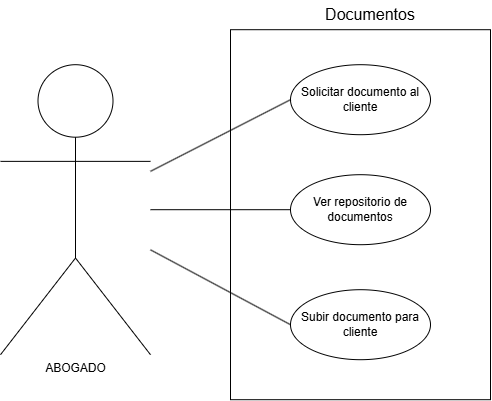

The diagram above was exported from draw.io. Its source (the exported page's mxGraphModel, read from the mxfile embedded in the PNG):
<mxGraphModel dx="813" dy="920" grid="1" gridSize="10" guides="1" tooltips="1" connect="1" arrows="1" fold="1" page="1" pageScale="1" pageWidth="827" pageHeight="1169" background="light-dark(#FFFFFF,#000000)" math="0" shadow="0">
  <root>
    <mxCell id="0" />
    <mxCell id="1" parent="0" />
    <mxCell id="D4loKpHZ95NTxOQJtXkG-98" parent="1" style="shape=umlActor;html=1;verticalLabelPosition=bottom;verticalAlign=top;align=center;" value="ABOGADO" vertex="1">
      <mxGeometry height="290" width="150" x="20" y="375" as="geometry" />
    </mxCell>
    <mxCell id="D4loKpHZ95NTxOQJtXkG-99" parent="1" style="rounded=0;whiteSpace=wrap;html=1;" value="" vertex="1">
      <mxGeometry height="370" width="260" x="250" y="340" as="geometry" />
    </mxCell>
    <mxCell id="D4loKpHZ95NTxOQJtXkG-100" parent="1" style="ellipse;whiteSpace=wrap;html=1;" value="Solicitar documento al cliente" vertex="1">
      <mxGeometry height="70" width="140" x="310" y="375" as="geometry" />
    </mxCell>
    <mxCell id="D4loKpHZ95NTxOQJtXkG-101" parent="1" style="ellipse;whiteSpace=wrap;html=1;" value="Subir documento para cliente" vertex="1">
      <mxGeometry height="70" width="140" x="310" y="600" as="geometry" />
    </mxCell>
    <mxCell id="D4loKpHZ95NTxOQJtXkG-105" edge="1" parent="1" source="D4loKpHZ95NTxOQJtXkG-98" style="edgeStyle=none;html=1;endArrow=none;verticalAlign=bottom;rounded=0;entryX=0;entryY=0.5;entryDx=0;entryDy=0;" target="D4loKpHZ95NTxOQJtXkG-101" value="">
      <mxGeometry relative="1" width="160" as="geometry">
        <mxPoint x="220" y="575" as="sourcePoint" />
        <mxPoint x="370" y="490" as="targetPoint" />
      </mxGeometry>
    </mxCell>
    <mxCell id="D4loKpHZ95NTxOQJtXkG-106" edge="1" parent="1" source="D4loKpHZ95NTxOQJtXkG-98" style="edgeStyle=none;html=1;endArrow=none;verticalAlign=bottom;rounded=0;entryX=0;entryY=0.5;entryDx=0;entryDy=0;" target="D4loKpHZ95NTxOQJtXkG-100" value="">
      <mxGeometry relative="1" width="160" as="geometry">
        <mxPoint x="280" y="685" as="sourcePoint" />
        <mxPoint x="430" y="600" as="targetPoint" />
      </mxGeometry>
    </mxCell>
    <mxCell id="D4loKpHZ95NTxOQJtXkG-107" parent="1" style="text;html=1;whiteSpace=wrap;strokeColor=none;fillColor=none;align=center;verticalAlign=middle;rounded=0;" value="&lt;font style=&quot;font-size: 16px;&quot;&gt;Documentos&lt;/font&gt;" vertex="1">
      <mxGeometry height="30" width="140" x="320" y="310" as="geometry" />
    </mxCell>
    <mxCell id="D4loKpHZ95NTxOQJtXkG-115" parent="1" style="ellipse;whiteSpace=wrap;html=1;" value="Ver repositorio de documentos" vertex="1">
      <mxGeometry height="70" width="140" x="310" y="485" as="geometry" />
    </mxCell>
    <mxCell id="D4loKpHZ95NTxOQJtXkG-116" edge="1" parent="1" source="D4loKpHZ95NTxOQJtXkG-98" style="edgeStyle=none;html=1;endArrow=none;verticalAlign=bottom;rounded=0;entryX=0;entryY=0.5;entryDx=0;entryDy=0;" target="D4loKpHZ95NTxOQJtXkG-115" value="">
      <mxGeometry relative="1" width="160" as="geometry">
        <mxPoint x="300" y="552" as="sourcePoint" />
        <mxPoint x="440" y="480" as="targetPoint" />
      </mxGeometry>
    </mxCell>
  </root>
</mxGraphModel>